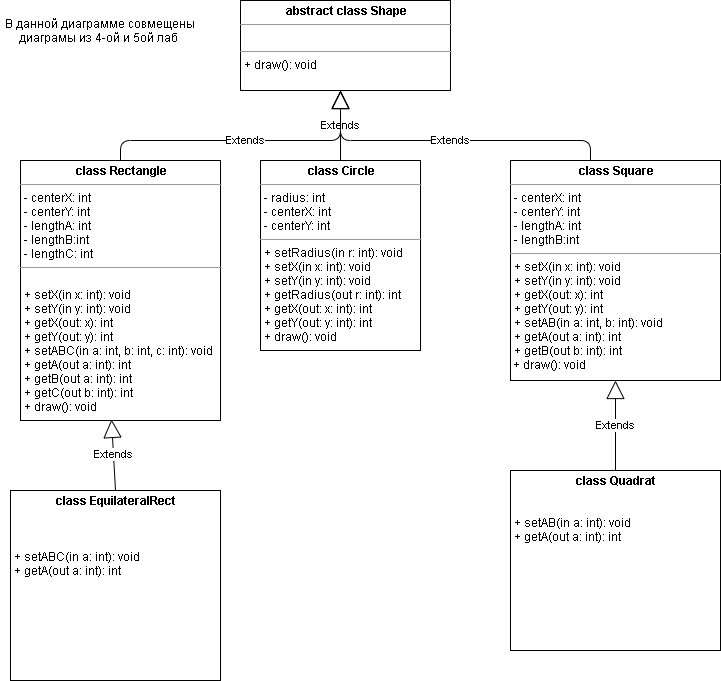

The diagram above was exported from draw.io. Its source (the exported page's mxGraphModel, read from the mxfile embedded in the PNG):
<mxGraphModel dx="827" dy="452" grid="1" gridSize="10" guides="1" tooltips="1" connect="1" arrows="1" fold="1" page="1" pageScale="1" pageWidth="850" pageHeight="1100" background="#ffffff" math="0" shadow="0">
  <root>
    <mxCell id="0" />
    <mxCell id="1" parent="0" />
    <mxCell id="tsU_KplFmCJroma57RxV-5" value="Extends" style="endArrow=block;endSize=16;endFill=0;html=1;entryX=0.5;entryY=1;entryDx=0;entryDy=0;exitX=0.5;exitY=0;exitDx=0;exitDy=0;" parent="1" edge="1">
      <mxGeometry width="160" relative="1" as="geometry">
        <mxPoint x="380" y="210" as="sourcePoint" />
        <mxPoint x="380" y="140" as="targetPoint" />
      </mxGeometry>
    </mxCell>
    <mxCell id="tsU_KplFmCJroma57RxV-6" value="Extends" style="endArrow=block;endSize=16;endFill=0;html=1;exitX=0.5;exitY=0;exitDx=0;exitDy=0;edgeStyle=orthogonalEdgeStyle;elbow=vertical;" parent="1" edge="1">
      <mxGeometry width="160" relative="1" as="geometry">
        <mxPoint x="630" y="210" as="sourcePoint" />
        <mxPoint x="380" y="140" as="targetPoint" />
        <Array as="points">
          <mxPoint x="630" y="190" />
          <mxPoint x="380" y="190" />
        </Array>
      </mxGeometry>
    </mxCell>
    <mxCell id="tsU_KplFmCJroma57RxV-7" value="Extends" style="endArrow=block;endSize=16;endFill=0;html=1;exitX=0.5;exitY=0;exitDx=0;exitDy=0;edgeStyle=orthogonalEdgeStyle;" parent="1" edge="1">
      <mxGeometry width="160" relative="1" as="geometry">
        <mxPoint x="160" y="210" as="sourcePoint" />
        <mxPoint x="380" y="140" as="targetPoint" />
        <Array as="points">
          <mxPoint x="160" y="190" />
          <mxPoint x="380" y="190" />
        </Array>
      </mxGeometry>
    </mxCell>
    <mxCell id="tsU_KplFmCJroma57RxV-9" value="&lt;p style=&quot;margin: 0px ; margin-top: 4px ; text-align: center&quot;&gt;&lt;b&gt;abstract class Shape&lt;/b&gt;&lt;/p&gt;&lt;hr size=&quot;1&quot;&gt;&lt;p style=&quot;margin: 0px ; margin-left: 4px&quot;&gt;&lt;br&gt;&lt;/p&gt;&lt;hr size=&quot;1&quot;&gt;&lt;p style=&quot;margin: 0px ; margin-left: 4px&quot;&gt;+ draw(): void&lt;/p&gt;" style="verticalAlign=top;align=left;overflow=fill;fontSize=12;fontFamily=Helvetica;html=1;" parent="1" vertex="1">
      <mxGeometry x="280" y="50" width="210" height="90" as="geometry" />
    </mxCell>
    <mxCell id="tsU_KplFmCJroma57RxV-10" value="&lt;p style=&quot;margin: 0px ; margin-top: 4px ; text-align: center&quot;&gt;&lt;b&gt;class Circle&lt;/b&gt;&lt;/p&gt;&lt;hr size=&quot;1&quot;&gt;&lt;p style=&quot;margin: 0px ; margin-left: 4px&quot;&gt;- radius: int&lt;/p&gt;&lt;p style=&quot;margin: 0px ; margin-left: 4px&quot;&gt;- centerX: int&lt;/p&gt;&lt;p style=&quot;margin: 0px ; margin-left: 4px&quot;&gt;- centerY: int&lt;/p&gt;&lt;hr size=&quot;1&quot;&gt;&lt;p style=&quot;margin: 0px ; margin-left: 4px&quot;&gt;+ setRadius(in r: int): void&lt;/p&gt;&lt;p style=&quot;margin: 0px ; margin-left: 4px&quot;&gt;+ setX(in x: int): void&lt;/p&gt;&lt;p style=&quot;margin: 0px ; margin-left: 4px&quot;&gt;+ setY(in y: int): void&lt;/p&gt;&lt;p style=&quot;margin: 0px ; margin-left: 4px&quot;&gt;+ getRadius(out r: int): int&lt;/p&gt;&lt;p style=&quot;margin: 0px ; margin-left: 4px&quot;&gt;+ getX(out: x: int): int&lt;/p&gt;&lt;p style=&quot;margin: 0px ; margin-left: 4px&quot;&gt;+ getY(out: y: int): int&lt;/p&gt;&lt;p style=&quot;margin: 0px ; margin-left: 4px&quot;&gt;+ draw(): void&lt;/p&gt;" style="verticalAlign=top;align=left;overflow=fill;fontSize=12;fontFamily=Helvetica;html=1;" parent="1" vertex="1">
      <mxGeometry x="300" y="210" width="160" height="190" as="geometry" />
    </mxCell>
    <mxCell id="tsU_KplFmCJroma57RxV-11" value="&lt;p style=&quot;margin: 0px ; margin-top: 4px ; text-align: center&quot;&gt;&lt;b&gt;class Rectangle&lt;/b&gt;&lt;/p&gt;&lt;hr size=&quot;1&quot;&gt;&lt;p style=&quot;margin: 0px ; margin-left: 4px&quot;&gt;- centerX: int&lt;/p&gt;&lt;p style=&quot;margin: 0px ; margin-left: 4px&quot;&gt;- centerY: int&lt;/p&gt;&lt;p style=&quot;margin: 0px ; margin-left: 4px&quot;&gt;- lengthA: int&lt;/p&gt;&lt;p style=&quot;margin: 0px ; margin-left: 4px&quot;&gt;- lengthB:int&lt;/p&gt;&lt;p style=&quot;margin: 0px ; margin-left: 4px&quot;&gt;- lengthC: int&lt;/p&gt;&lt;hr size=&quot;1&quot;&gt;&lt;p style=&quot;margin: 0px 0px 0px 4px&quot;&gt;&lt;br&gt;&lt;/p&gt;&lt;p style=&quot;margin: 0px 0px 0px 4px&quot;&gt;+ setX(in x: int): void&lt;/p&gt;&lt;p style=&quot;margin: 0px 0px 0px 4px&quot;&gt;+ setY(in y: int): void&lt;/p&gt;&lt;p style=&quot;margin: 0px 0px 0px 4px&quot;&gt;&lt;span&gt;+ getX(out: x): int&lt;/span&gt;&lt;br&gt;&lt;/p&gt;&lt;p style=&quot;margin: 0px 0px 0px 4px&quot;&gt;+ getY(out: y): int&lt;/p&gt;&lt;p style=&quot;margin: 0px 0px 0px 4px&quot;&gt;+ setABC(in a: int, b: int, c: int): void&lt;/p&gt;&lt;p style=&quot;margin: 0px 0px 0px 4px&quot;&gt;+ getA(out a: int): int&lt;/p&gt;&lt;p style=&quot;margin: 0px 0px 0px 4px&quot;&gt;+ getB(out a: int): int&lt;br&gt;&lt;/p&gt;&lt;p style=&quot;margin: 0px 0px 0px 4px&quot;&gt;+ getC(out b: int): int&lt;br&gt;&lt;/p&gt;&lt;p style=&quot;margin: 0px 0px 0px 4px&quot;&gt;+ draw(): void&lt;/p&gt;" style="verticalAlign=top;align=left;overflow=fill;fontSize=12;fontFamily=Helvetica;html=1;" parent="1" vertex="1">
      <mxGeometry x="60" y="210" width="200" height="260" as="geometry" />
    </mxCell>
    <mxCell id="tsU_KplFmCJroma57RxV-12" value="&lt;p style=&quot;margin: 0px ; margin-top: 4px ; text-align: center&quot;&gt;&lt;b&gt;class Square&lt;/b&gt;&lt;/p&gt;&lt;hr size=&quot;1&quot;&gt;&lt;p style=&quot;margin: 0px 0px 0px 4px&quot;&gt;- centerX: int&lt;/p&gt;&lt;p style=&quot;margin: 0px 0px 0px 4px&quot;&gt;- centerY: int&lt;/p&gt;&lt;p style=&quot;margin: 0px 0px 0px 4px&quot;&gt;- lengthA: int&lt;/p&gt;&lt;p style=&quot;margin: 0px 0px 0px 4px&quot;&gt;- lengthB:int&lt;/p&gt;&lt;hr size=&quot;1&quot;&gt;&lt;p style=&quot;margin: 0px 0px 0px 4px&quot;&gt;+ setX(in x: int): void&lt;/p&gt;&lt;p style=&quot;margin: 0px 0px 0px 4px&quot;&gt;+ setY(in y: int): void&lt;/p&gt;&lt;p style=&quot;margin: 0px 0px 0px 4px&quot;&gt;+ getX(out: x): int&lt;br&gt;&lt;/p&gt;&lt;p style=&quot;margin: 0px 0px 0px 4px&quot;&gt;+ getY(out: y): int&lt;/p&gt;&lt;p style=&quot;margin: 0px 0px 0px 4px&quot;&gt;+ setAB(in a: int, b: int): void&lt;/p&gt;&lt;p style=&quot;margin: 0px 0px 0px 4px&quot;&gt;+ getA(out a: int): int&lt;/p&gt;&lt;p style=&quot;margin: 0px 0px 0px 4px&quot;&gt;+ getB(out b: int): int&lt;br&gt;&lt;/p&gt;&lt;div&gt;&amp;nbsp;+ draw(): void&lt;/div&gt;" style="verticalAlign=top;align=left;overflow=fill;fontSize=12;fontFamily=Helvetica;html=1;" parent="1" vertex="1">
      <mxGeometry x="550" y="210" width="210" height="220" as="geometry" />
    </mxCell>
    <mxCell id="tsU_KplFmCJroma57RxV-14" value="&lt;p style=&quot;margin: 0px ; margin-top: 4px ; text-align: center&quot;&gt;&lt;b&gt;сlass EquilateralRect&lt;/b&gt;&lt;/p&gt;&lt;br&gt;&lt;p style=&quot;margin: 0px 0px 0px 4px&quot;&gt;&lt;br&gt;&lt;/p&gt;&lt;p style=&quot;margin: 0px 0px 0px 4px&quot;&gt;&lt;br&gt;&lt;/p&gt;&lt;p style=&quot;margin: 0px 0px 0px 4px&quot;&gt;+ setABC(in a: int): void&lt;/p&gt;&lt;p style=&quot;margin: 0px 0px 0px 4px&quot;&gt;+ getA(out a: int): int&lt;/p&gt;" style="verticalAlign=top;align=left;overflow=fill;fontSize=12;fontFamily=Helvetica;html=1;" parent="1" vertex="1">
      <mxGeometry x="50" y="540" width="210" height="190" as="geometry" />
    </mxCell>
    <mxCell id="tsU_KplFmCJroma57RxV-15" value="&lt;p style=&quot;margin: 0px ; margin-top: 4px ; text-align: center&quot;&gt;&lt;b&gt;class Quadrat&lt;/b&gt;&lt;/p&gt;&lt;p style=&quot;margin: 0px 0px 0px 4px&quot;&gt;&lt;br&gt;&lt;/p&gt;&lt;p style=&quot;margin: 0px 0px 0px 4px&quot;&gt;&lt;br&gt;&lt;/p&gt;&lt;p style=&quot;margin: 0px 0px 0px 4px&quot;&gt;+ setAB(in a: int): void&lt;/p&gt;&lt;p style=&quot;margin: 0px 0px 0px 4px&quot;&gt;+ getA(out a: int): int&lt;/p&gt;" style="verticalAlign=top;align=left;overflow=fill;fontSize=12;fontFamily=Helvetica;html=1;" parent="1" vertex="1">
      <mxGeometry x="550" y="520" width="210" height="180" as="geometry" />
    </mxCell>
    <mxCell id="tsU_KplFmCJroma57RxV-16" value="Extends" style="endArrow=block;endSize=16;endFill=0;html=1;entryX=0.455;entryY=0.996;entryDx=0;entryDy=0;entryPerimeter=0;exitX=0.5;exitY=0;exitDx=0;exitDy=0;" parent="1" source="tsU_KplFmCJroma57RxV-14" target="tsU_KplFmCJroma57RxV-11" edge="1">
      <mxGeometry width="160" relative="1" as="geometry">
        <mxPoint x="330" y="640" as="sourcePoint" />
        <mxPoint x="180" y="470" as="targetPoint" />
      </mxGeometry>
    </mxCell>
    <mxCell id="tsU_KplFmCJroma57RxV-17" value="Extends" style="endArrow=block;endSize=16;endFill=0;html=1;entryX=0.5;entryY=1;entryDx=0;entryDy=0;" parent="1" source="tsU_KplFmCJroma57RxV-15" target="tsU_KplFmCJroma57RxV-12" edge="1">
      <mxGeometry width="160" relative="1" as="geometry">
        <mxPoint x="155" y="540" as="sourcePoint" />
        <mxPoint x="161" y="469" as="targetPoint" />
      </mxGeometry>
    </mxCell>
    <mxCell id="h6iOUeBd54Rq0J1o_0f6-1" value="В данной диаграмме совмещены диаграмы из 4-ой и 5ой лаб&amp;nbsp;" style="text;html=1;strokeColor=none;fillColor=none;align=center;verticalAlign=middle;whiteSpace=wrap;rounded=0;" vertex="1" parent="1">
      <mxGeometry x="40" y="70" width="200" height="20" as="geometry" />
    </mxCell>
  </root>
</mxGraphModel>